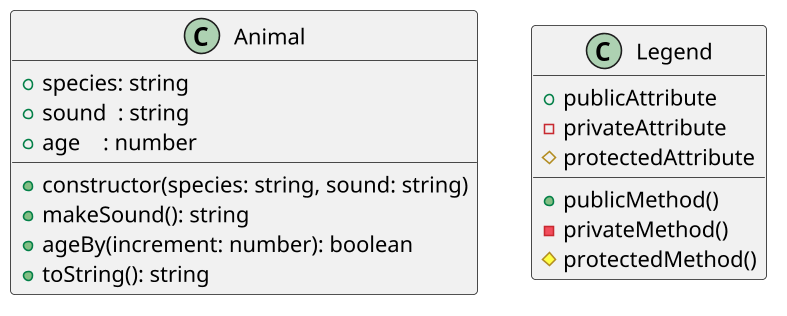

The diagram above was rendered by PlantUML. Its source (embedded in the PNG):
@startuml

skinparam defaultFontName "Source Code Pro"
skinparam dpi 150

class Animal {
    + species: string
    + sound  : string
    + age    : number
    __
    + constructor(species: string, sound: string)
    + makeSound(): string
    + ageBy(increment: number): boolean
    + toString(): string
}

class Legend {
  + publicAttribute
  - privateAttribute
  # protectedAttribute
  __
  + publicMethod()
  - privateMethod()
  # protectedMethod()
}

@enduml